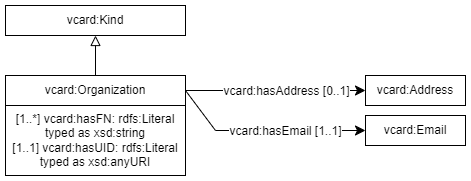

The diagram above was exported from draw.io. Its source (the exported page's mxGraphModel, read from the mxfile embedded in the PNG):
<mxGraphModel dx="604" dy="550" grid="1" gridSize="10" guides="1" tooltips="1" connect="1" arrows="1" fold="1" page="1" pageScale="1" pageWidth="827" pageHeight="1169" math="0" shadow="0">
  <root>
    <mxCell id="0" />
    <mxCell id="1" parent="0" />
    <mxCell id="5O2p17_K3fBn7UO_ERKs-1" value="" style="endArrow=classic;html=1;exitX=1;exitY=0.5;exitDx=0;exitDy=0;entryX=0;entryY=0.5;entryDx=0;entryDy=0;endSize=8;arcSize=0;rounded=0;" parent="1" source="5O2p17_K3fBn7UO_ERKs-33" target="5O2p17_K3fBn7UO_ERKs-7" edge="1">
      <mxGeometry width="50" height="50" relative="1" as="geometry">
        <mxPoint x="240" y="295" as="sourcePoint" />
        <mxPoint x="399" y="305" as="targetPoint" />
      </mxGeometry>
    </mxCell>
    <mxCell id="5O2p17_K3fBn7UO_ERKs-2" value="&lt;div&gt;vcard:hasAddress [0..1]&lt;/div&gt;" style="text;html=1;align=center;verticalAlign=middle;resizable=0;points=[];labelBackgroundColor=#ffffff;" parent="5O2p17_K3fBn7UO_ERKs-1" vertex="1" connectable="0">
      <mxGeometry x="-0.1269" relative="1" as="geometry">
        <mxPoint x="21" as="offset" />
      </mxGeometry>
    </mxCell>
    <mxCell id="5O2p17_K3fBn7UO_ERKs-7" value="vcard:Address" style="rounded=0;whiteSpace=wrap;html=1;snapToPoint=1;points=[[0.1,0],[0.2,0],[0.3,0],[0.4,0],[0.5,0],[0.6,0],[0.7,0],[0.8,0],[0.9,0],[0,0.1],[0,0.3],[0,0.5],[0,0.7],[0,0.9],[0.1,1],[0.2,1],[0.3,1],[0.4,1],[0.5,1],[0.6,1],[0.7,1],[0.8,1],[0.9,1],[1,0.1],[1,0.3],[1,0.5],[1,0.7],[1,0.9]];" parent="1" vertex="1">
      <mxGeometry x="510" y="280" width="100" height="30" as="geometry" />
    </mxCell>
    <mxCell id="5O2p17_K3fBn7UO_ERKs-19" value="vcard:Kind" style="rounded=0;whiteSpace=wrap;html=1;snapToPoint=1;points=[[0.1,0],[0.2,0],[0.3,0],[0.4,0],[0.5,0],[0.6,0],[0.7,0],[0.8,0],[0.9,0],[0,0.1],[0,0.3],[0,0.5],[0,0.7],[0,0.9],[0.1,1],[0.2,1],[0.3,1],[0.4,1],[0.5,1],[0.6,1],[0.7,1],[0.8,1],[0.9,1],[1,0.1],[1,0.3],[1,0.5],[1,0.7],[1,0.9]];" parent="1" vertex="1">
      <mxGeometry x="150" y="210" width="180" height="30" as="geometry" />
    </mxCell>
    <mxCell id="5O2p17_K3fBn7UO_ERKs-33" value="vcard:Organization" style="rounded=0;whiteSpace=wrap;html=1;snapToPoint=1;points=[[0.1,0],[0.2,0],[0.3,0],[0.4,0],[0.5,0],[0.6,0],[0.7,0],[0.8,0],[0.9,0],[0,0.1],[0,0.3],[0,0.5],[0,0.7],[0,0.9],[0.1,1],[0.2,1],[0.3,1],[0.4,1],[0.5,1],[0.6,1],[0.7,1],[0.8,1],[0.9,1],[1,0.1],[1,0.3],[1,0.5],[1,0.7],[1,0.9]];" parent="1" vertex="1">
      <mxGeometry x="150" y="280" width="180" height="30" as="geometry" />
    </mxCell>
    <mxCell id="5O2p17_K3fBn7UO_ERKs-34" value="" style="endArrow=block;html=1;fontColor=#000099;exitX=0.5;exitY=0;exitDx=0;exitDy=0;endFill=0;entryX=0.5;entryY=1;entryDx=0;entryDy=0;endSize=8;arcSize=0;rounded=0;" parent="1" source="5O2p17_K3fBn7UO_ERKs-33" target="5O2p17_K3fBn7UO_ERKs-19" edge="1">
      <mxGeometry width="50" height="50" relative="1" as="geometry">
        <mxPoint x="-1590" y="-180" as="sourcePoint" />
        <mxPoint x="-240" y="-185" as="targetPoint" />
        <Array as="points" />
      </mxGeometry>
    </mxCell>
    <mxCell id="5O2p17_K3fBn7UO_ERKs-36" value="&lt;div&gt;[1..*] vcard:hasFN:&amp;nbsp;rdfs:Literal&lt;/div&gt;&lt;div&gt;typed as xsd:string&lt;/div&gt;&lt;div&gt;&lt;div&gt;[1..1] vcard:hasUID:&amp;nbsp;rdfs:Literal&lt;/div&gt;&lt;div&gt;typed as xsd:anyURI&lt;/div&gt;&lt;/div&gt;" style="rounded=0;whiteSpace=wrap;html=1;snapToPoint=1;points=[[0.1,0],[0.2,0],[0.3,0],[0.4,0],[0.5,0],[0.6,0],[0.7,0],[0.8,0],[0.9,0],[0,0.1],[0,0.3],[0,0.5],[0,0.7],[0,0.9],[0.1,1],[0.2,1],[0.3,1],[0.4,1],[0.5,1],[0.6,1],[0.7,1],[0.8,1],[0.9,1],[1,0.1],[1,0.3],[1,0.5],[1,0.7],[1,0.9]];" parent="1" vertex="1">
      <mxGeometry x="150" y="310" width="180" height="70" as="geometry" />
    </mxCell>
    <mxCell id="5O2p17_K3fBn7UO_ERKs-39" value="" style="endArrow=classic;html=1;exitX=1;exitY=0.5;exitDx=0;exitDy=0;entryX=0;entryY=0.5;entryDx=0;entryDy=0;endSize=8;arcSize=0;rounded=0;" parent="1" source="5O2p17_K3fBn7UO_ERKs-33" target="5O2p17_K3fBn7UO_ERKs-44" edge="1">
      <mxGeometry width="50" height="50" relative="1" as="geometry">
        <mxPoint x="270" y="365" as="sourcePoint" />
        <mxPoint x="530" y="425" as="targetPoint" />
        <Array as="points">
          <mxPoint x="360" y="335" />
        </Array>
      </mxGeometry>
    </mxCell>
    <mxCell id="5O2p17_K3fBn7UO_ERKs-40" value="&lt;div&gt;vcard:hasEmail [1..1]&lt;/div&gt;" style="text;html=1;align=center;verticalAlign=middle;resizable=0;points=[];labelBackgroundColor=#ffffff;" parent="5O2p17_K3fBn7UO_ERKs-39" vertex="1" connectable="0">
      <mxGeometry x="-0.1269" relative="1" as="geometry">
        <mxPoint x="32" as="offset" />
      </mxGeometry>
    </mxCell>
    <mxCell id="5O2p17_K3fBn7UO_ERKs-44" value="vcard:Email" style="rounded=0;whiteSpace=wrap;html=1;snapToPoint=1;points=[[0.1,0],[0.2,0],[0.3,0],[0.4,0],[0.5,0],[0.6,0],[0.7,0],[0.8,0],[0.9,0],[0,0.1],[0,0.3],[0,0.5],[0,0.7],[0,0.9],[0.1,1],[0.2,1],[0.3,1],[0.4,1],[0.5,1],[0.6,1],[0.7,1],[0.8,1],[0.9,1],[1,0.1],[1,0.3],[1,0.5],[1,0.7],[1,0.9]];" parent="1" vertex="1">
      <mxGeometry x="510" y="320" width="100" height="30" as="geometry" />
    </mxCell>
  </root>
</mxGraphModel>